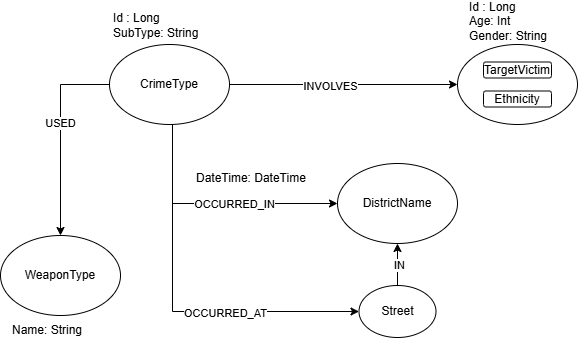

The diagram above was exported from draw.io. Its source (the exported page's mxGraphModel, read from the mxfile embedded in the PNG):
<mxGraphModel dx="1430" dy="761" grid="0" gridSize="10" guides="1" tooltips="1" connect="1" arrows="1" fold="1" page="1" pageScale="1" pageWidth="827" pageHeight="1169" math="0" shadow="0">
  <root>
    <mxCell id="0" />
    <mxCell id="1" parent="0" />
    <mxCell id="NjlqZTdc2X5JnwGrO5l0-7" style="edgeStyle=orthogonalEdgeStyle;rounded=0;orthogonalLoop=1;jettySize=auto;html=1;entryX=0;entryY=0.5;entryDx=0;entryDy=0;" edge="1" parent="1" source="NjlqZTdc2X5JnwGrO5l0-1" target="NjlqZTdc2X5JnwGrO5l0-3">
      <mxGeometry relative="1" as="geometry" />
    </mxCell>
    <mxCell id="NjlqZTdc2X5JnwGrO5l0-8" value="INVOLVES" style="edgeLabel;html=1;align=center;verticalAlign=middle;resizable=0;points=[];" vertex="1" connectable="0" parent="NjlqZTdc2X5JnwGrO5l0-7">
      <mxGeometry x="-0.1243" y="-1" relative="1" as="geometry">
        <mxPoint as="offset" />
      </mxGeometry>
    </mxCell>
    <mxCell id="NjlqZTdc2X5JnwGrO5l0-14" style="edgeStyle=orthogonalEdgeStyle;rounded=0;orthogonalLoop=1;jettySize=auto;html=1;entryX=0;entryY=0.5;entryDx=0;entryDy=0;" edge="1" parent="1" source="NjlqZTdc2X5JnwGrO5l0-1" target="NjlqZTdc2X5JnwGrO5l0-9">
      <mxGeometry relative="1" as="geometry">
        <Array as="points">
          <mxPoint x="198" y="386" />
        </Array>
      </mxGeometry>
    </mxCell>
    <mxCell id="NjlqZTdc2X5JnwGrO5l0-15" value="OCCURRED_IN" style="edgeLabel;html=1;align=center;verticalAlign=middle;resizable=0;points=[];" vertex="1" connectable="0" parent="NjlqZTdc2X5JnwGrO5l0-14">
      <mxGeometry x="0.1532" relative="1" as="geometry">
        <mxPoint as="offset" />
      </mxGeometry>
    </mxCell>
    <mxCell id="NjlqZTdc2X5JnwGrO5l0-16" style="edgeStyle=orthogonalEdgeStyle;rounded=0;orthogonalLoop=1;jettySize=auto;html=1;entryX=0;entryY=0.5;entryDx=0;entryDy=0;" edge="1" parent="1" source="NjlqZTdc2X5JnwGrO5l0-1" target="NjlqZTdc2X5JnwGrO5l0-10">
      <mxGeometry relative="1" as="geometry">
        <Array as="points">
          <mxPoint x="198" y="494" />
        </Array>
      </mxGeometry>
    </mxCell>
    <mxCell id="NjlqZTdc2X5JnwGrO5l0-17" value="OCCURRED_AT" style="edgeLabel;html=1;align=center;verticalAlign=middle;resizable=0;points=[];" vertex="1" connectable="0" parent="NjlqZTdc2X5JnwGrO5l0-16">
      <mxGeometry x="0.2836" y="-1" relative="1" as="geometry">
        <mxPoint as="offset" />
      </mxGeometry>
    </mxCell>
    <mxCell id="NjlqZTdc2X5JnwGrO5l0-20" style="edgeStyle=orthogonalEdgeStyle;rounded=0;orthogonalLoop=1;jettySize=auto;html=1;entryX=0.5;entryY=0;entryDx=0;entryDy=0;" edge="1" parent="1" source="NjlqZTdc2X5JnwGrO5l0-1" target="NjlqZTdc2X5JnwGrO5l0-19">
      <mxGeometry relative="1" as="geometry">
        <Array as="points">
          <mxPoint x="86" y="267" />
        </Array>
      </mxGeometry>
    </mxCell>
    <mxCell id="NjlqZTdc2X5JnwGrO5l0-21" value="USED" style="edgeLabel;html=1;align=center;verticalAlign=middle;resizable=0;points=[];" vertex="1" connectable="0" parent="NjlqZTdc2X5JnwGrO5l0-20">
      <mxGeometry x="-0.1348" y="-1" relative="1" as="geometry">
        <mxPoint as="offset" />
      </mxGeometry>
    </mxCell>
    <mxCell id="NjlqZTdc2X5JnwGrO5l0-1" value="CrimeType" style="ellipse;whiteSpace=wrap;html=1;" vertex="1" parent="1">
      <mxGeometry x="135" y="227" width="120" height="80" as="geometry" />
    </mxCell>
    <mxCell id="NjlqZTdc2X5JnwGrO5l0-2" value="Id : Long&lt;div&gt;SubType: String&lt;/div&gt;" style="text;html=1;align=left;verticalAlign=middle;whiteSpace=wrap;rounded=0;" vertex="1" parent="1">
      <mxGeometry x="137" y="193" width="101" height="30" as="geometry" />
    </mxCell>
    <mxCell id="NjlqZTdc2X5JnwGrO5l0-3" value="" style="ellipse;whiteSpace=wrap;html=1;" vertex="1" parent="1">
      <mxGeometry x="483" y="227" width="120" height="80" as="geometry" />
    </mxCell>
    <mxCell id="NjlqZTdc2X5JnwGrO5l0-4" value="TargetVictim" style="rounded=1;whiteSpace=wrap;html=1;" vertex="1" parent="1">
      <mxGeometry x="509" y="244.5" width="68" height="16" as="geometry" />
    </mxCell>
    <mxCell id="NjlqZTdc2X5JnwGrO5l0-5" value="Ethnicity" style="rounded=1;whiteSpace=wrap;html=1;" vertex="1" parent="1">
      <mxGeometry x="509" y="273.5" width="68" height="16" as="geometry" />
    </mxCell>
    <mxCell id="NjlqZTdc2X5JnwGrO5l0-6" value="Id : Long&lt;div&gt;Age: Int&lt;/div&gt;&lt;div&gt;Gender: String&lt;/div&gt;" style="text;html=1;align=left;verticalAlign=middle;whiteSpace=wrap;rounded=0;" vertex="1" parent="1">
      <mxGeometry x="492.5" y="189" width="101" height="30" as="geometry" />
    </mxCell>
    <mxCell id="NjlqZTdc2X5JnwGrO5l0-9" value="DistrictName" style="ellipse;whiteSpace=wrap;html=1;" vertex="1" parent="1">
      <mxGeometry x="363" y="346" width="120" height="80" as="geometry" />
    </mxCell>
    <mxCell id="NjlqZTdc2X5JnwGrO5l0-11" style="edgeStyle=orthogonalEdgeStyle;rounded=0;orthogonalLoop=1;jettySize=auto;html=1;entryX=0.5;entryY=1;entryDx=0;entryDy=0;" edge="1" parent="1" source="NjlqZTdc2X5JnwGrO5l0-10" target="NjlqZTdc2X5JnwGrO5l0-9">
      <mxGeometry relative="1" as="geometry" />
    </mxCell>
    <mxCell id="NjlqZTdc2X5JnwGrO5l0-12" value="IN" style="edgeLabel;html=1;align=center;verticalAlign=middle;resizable=0;points=[];" vertex="1" connectable="0" parent="NjlqZTdc2X5JnwGrO5l0-11">
      <mxGeometry x="-0.0131" y="-1" relative="1" as="geometry">
        <mxPoint as="offset" />
      </mxGeometry>
    </mxCell>
    <mxCell id="NjlqZTdc2X5JnwGrO5l0-10" value="Street" style="ellipse;whiteSpace=wrap;html=1;" vertex="1" parent="1">
      <mxGeometry x="384.5" y="468" width="77" height="52" as="geometry" />
    </mxCell>
    <mxCell id="NjlqZTdc2X5JnwGrO5l0-18" value="DateTime: DateTime" style="text;html=1;align=left;verticalAlign=middle;whiteSpace=wrap;rounded=0;" vertex="1" parent="1">
      <mxGeometry x="220" y="346" width="124" height="30" as="geometry" />
    </mxCell>
    <mxCell id="NjlqZTdc2X5JnwGrO5l0-19" value="WeaponType" style="ellipse;whiteSpace=wrap;html=1;" vertex="1" parent="1">
      <mxGeometry x="26" y="418" width="120" height="80" as="geometry" />
    </mxCell>
    <mxCell id="NjlqZTdc2X5JnwGrO5l0-22" value="Name: String" style="text;html=1;align=left;verticalAlign=middle;whiteSpace=wrap;rounded=0;" vertex="1" parent="1">
      <mxGeometry x="36" y="498" width="101" height="30" as="geometry" />
    </mxCell>
  </root>
</mxGraphModel>